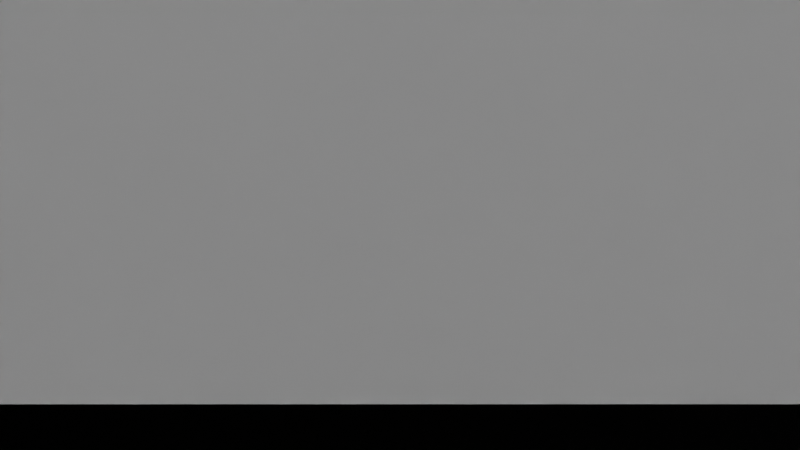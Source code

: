 # Source: game_house.blend  (saved by Blender 4.5.90; exported with 4.5.12 LTS)
import bpy
from mathutils import Matrix  # noqa: F401  (used for matrix-valued properties, if any)

bpy.ops.wm.read_factory_settings(use_empty=True)
scene = bpy.context.scene
scene.name = 'Scene'

# ---- collections
col_collection = bpy.data.collections.new('Collection'); scene.collection.children.link(col_collection)

# ---- world
world_world = bpy.data.worlds.new('World'); scene.world = world_world
world_world.use_nodes = True; world_world.node_tree.nodes.clear()
_N = world_world.node_tree.nodes; _L = world_world.node_tree.links
n0 = _N.new('ShaderNodeOutputWorld'); n0.name = 'World Output'; n0.location = (200, 100)
n1 = _N.new('ShaderNodeBackground'); n1.name = 'Background'; n1.location = (-200, 100)
n1.inputs[0].default_value = (0.05088, 0.05088, 0.05088, 1.0)
_L.new(n1.outputs[0], n0.inputs[0])
n0.is_active_output = True
world_world.color = (0.05088, 0.05088, 0.05088)
world_world.sun_shadow_jitter_overblur = 0.0

# ---- cameras
cam_camera = bpy.data.cameras.new('Camera')
cam_camera.clip_end = 100.0
cam_camera.ortho_scale = 7.314

# ---- lights
light_light = bpy.data.lights.new('Light', 'POINT')
light_light.energy = 1000.0
light_light.shadow_soft_size = 0.1

# ---- meshes
me_cube_001 = bpy.data.meshes.new('Cube.001')
me_cube_001.from_pydata([(0.9445, -0.6776, -0.2638), (0.9445, -0.6776, 0.2638), (0.9445, -0.4275, -0.2638), (0.9445, -0.4275, 0.2638), (0.7211, 0.8194, -0.8951), (0.5803, 0.8194, -0.8951), (-0.9222, -0.8539, -0.839), (-0.9222, 0.8539, -0.839), (0.9222, -0.8539, -0.839), (0.9222, 0.8539, -0.839), (-1.0, -1.0, -1.0), (-1.0, -1.0, 1.0), (-1.0, 1.0, -1.0), (-1.0, 1.0, 1.0), (1.0, -1.0, -1.0), (1.0, -1.0, 1.0), (1.0, 1.0, -1.0), (1.0, 1.0, 1.0), (-0.9222, 0.8539, 1.0), (0.9222, 0.8539, 1.0), (0.9222, -0.8539, 1.0), (-0.9222, -0.7164, 1.0), (-0.9222, -0.8539, 1.0), (-0.2171, 0.6845, -0.839), (-0.2171, 0.6845, -1.0), (0.2262, 0.6845, -0.839), (0.2262, 0.6845, -1.0), (0.2262, 0.2584, -0.839), (0.2262, 0.2584, -1.0), (-0.2171, 0.2584, -0.839), (-0.2171, 0.2584, -1.0), (0.5803, 0.8539, -0.839), (0.5803, 1.0, -0.8951), (0.5803, 1.0, 0.2971), (0.5803, 0.8539, 0.2971), (0.5803, 0.8194, -0.839), (0.7211, 0.8194, -0.839), (0.7211, 1.0, 0.2971), (0.7211, 0.8539, 0.2971), (0.7211, 0.8539, -0.839), (0.7211, 1.0, -0.8951), (0.7211, 1.0, -0.7211), (1.0, -0.4275, -0.2638), (1.0, -0.4275, 0.2638), (1.0, -0.6776, 0.2638), (1.0, -0.6776, -0.2638), (0.5472, -0.8539, -0.2638), (0.5472, -1.0, -0.2638), (0.5472, -0.8539, 0.2638), (0.5472, -1.0, 0.2638), (0.7154, -0.8539, 0.2638), (0.7154, -1.0, 0.2638), (0.7154, -0.8539, -0.2638), (0.7154, -1.0, -0.2638), (0.0414, -1.0, -0.2638), (0.0414, -0.8539, -0.2638), (0.0414, -1.0, 0.2638), (0.0414, -0.8539, 0.2638), (-0.1269, -1.0, 0.2638), (-0.1269, -0.8539, 0.2638), (-0.1269, -1.0, -0.2638), (-0.1269, -0.8539, -0.2421), (-0.1269, -0.8539, -0.2638), (-0.7566, -1.0, -0.3942), (-0.7566, -0.8539, -0.3942), (-0.7566, -1.0, 0.1334), (-0.7566, -0.8539, 0.1334), (-0.5883, -1.0, 0.1334), (-0.5883, -0.8539, 0.1334), (-0.5883, -1.0, -0.3942), (-0.5883, -0.8539, -0.3942)], [], [(0, 2, 3, 1), (2, 42, 43, 3), (2, 0, 45, 42), (5, 35, 36, 4), (4, 36, 39, 38, 37, 41, 40), (6, 7, 18, 21, 22), (7, 31, 34, 38, 39, 9, 19, 18), (9, 8, 20, 19), (8, 6, 61, 62, 55, 46, 52), (7, 29, 23, 25, 9, 39, 36, 35, 31), (10, 11, 13, 12), (12, 32, 40, 41, 16), (16, 17, 43, 42, 45, 14), (14, 15, 51, 53, 47, 10), (12, 16, 28, 26, 24), (17, 19, 20, 22, 21, 11, 15), (11, 21, 18, 19, 17, 13), (28, 27, 25, 26), (26, 25, 23, 24), (24, 23, 29, 30), (24, 30, 28, 16, 14, 10, 12), (30, 29, 27, 28), (9, 25, 27, 29, 7, 6, 8), (33, 34, 31, 35, 5, 32), (16, 41, 37, 33, 32, 12, 13, 17), (32, 5, 4, 40), (34, 33, 37, 38), (14, 45, 44, 43, 17, 15), (45, 0, 1, 44), (44, 1, 3, 43), (10, 47, 49, 56, 54, 60), (47, 46, 48, 49), (53, 52, 46, 47), (50, 48, 22, 20, 8, 52), (52, 53, 51, 50), (50, 51, 49, 48), (60, 62, 61, 59, 58), (60, 58, 67, 69, 63, 10), (54, 55, 62, 60), (46, 55, 57, 59, 61, 70, 68, 66, 22, 48), (55, 54, 56, 57), (57, 56, 58, 59), (63, 64, 66, 65), (10, 63, 65, 67, 58, 56, 49, 51, 15, 11), (69, 70, 64, 63), (70, 69, 67, 68), (68, 67, 65, 66), (22, 66, 64, 70, 61, 6)])
_uv = me_cube_001.uv_layers.new(name='UVMap')
_uv.uv.foreach_set('vector', [0.375, 0.0, 0.375, 0.25, 0.625, 0.25, 0.625, 0.0, 0.375, 0.25, 0.375, 0.4002, 0.625, 0.4002, 0.625, 0.25, 0.125, 0.5, 0.125, 0.75, 0.2752, 0.75, 0.2752, 0.5, 0.375, 0.5, 0.3868, 0.5, 0.3868, 0.75, 0.375, 0.75, 0.375, 0.75, 0.3868, 0.75, 0.3868, 0.7898, 0.625, 0.7898, 0.625, 0.9586, 0.4115, 0.9586, 0.375, 0.9586, 0.375, 0.0, 0.375, 0.25, 0.6049, 0.25, 0.6049, 0.02013, 0.6049, 0.0, 0.375, 0.25, 0.375, 0.4537, 0.517, 0.4537, 0.517, 0.4727, 0.375, 0.4727, 0.375, 0.5, 0.6049, 0.5, 0.6049, 0.25, 0.375, 0.5, 0.375, 0.75, 0.6049, 0.75, 0.6049, 0.5, 0.375, 0.75, 0.375, 1.0, 0.4496, 0.8922, 0.4469, 0.8922, 0.4469, 0.8694, 0.4469, 0.8008, 0.4469, 0.778, 0.125, 0.5, 0.2206, 0.5872, 0.2206, 0.5248, 0.2807, 0.5248, 0.375, 0.5, 0.3477, 0.5, 0.3477, 0.505, 0.3287, 0.505, 0.3287, 0.5, 0.375, 0.0, 0.625, 0.0, 0.625, 0.25, 0.375, 0.25, 0.375, 0.25, 0.3881, 0.4475, 0.3881, 0.4651, 0.4099, 0.4651, 0.375, 0.5, 0.375, 0.5, 0.625, 0.5, 0.533, 0.6784, 0.467, 0.6784, 0.467, 0.7097, 0.375, 0.75, 0.375, 0.75, 0.625, 0.75, 0.533, 0.7856, 0.467, 0.7856, 0.467, 0.8066, 0.375, 1.0, 0.125, 0.5, 0.375, 0.5, 0.2783, 0.5927, 0.2783, 0.5394, 0.2229, 0.5394, 0.625, 0.5, 0.6347, 0.5183, 0.6347, 0.7317, 0.8653, 0.7317, 0.8653, 0.7145, 0.875, 0.75, 0.625, 0.75, 0.875, 0.75, 0.8653, 0.7145, 0.8653, 0.5183, 0.6347, 0.5183, 0.625, 0.5, 0.875, 0.5, 0.492, 0.75, 0.5253, 0.75, 0.5253, 0.5, 0.492, 0.5, 0.492, 0.5, 0.5253, 0.5, 0.5253, 0.25, 0.492, 0.25, 0.492, 0.25, 0.5253, 0.25, 0.5253, 0.0, 0.492, 0.0, 0.2229, 0.5394, 0.2229, 0.5927, 0.2783, 0.5927, 0.375, 0.5, 0.375, 0.75, 0.125, 0.75, 0.125, 0.5, 0.492, 1.0, 0.5253, 1.0, 0.5253, 0.75, 0.492, 0.75, 0.375, 0.5, 0.2807, 0.5248, 0.2807, 0.5872, 0.2206, 0.5872, 0.125, 0.5, 0.125, 0.75, 0.375, 0.75, 0.625, 0.2914, 0.625, 0.4602, 0.3868, 0.4602, 0.3868, 0.5, 0.375, 0.5, 0.375, 0.2914, 0.375, 0.5, 0.4099, 0.4651, 0.5371, 0.4651, 0.5371, 0.4475, 0.3881, 0.4475, 0.375, 0.25, 0.625, 0.25, 0.625, 0.5, 0.1664, 0.5, 0.375, 0.5, 0.375, 0.75, 0.1664, 0.75, 0.6648, 0.5, 0.8336, 0.5, 0.8336, 0.75, 0.6648, 0.75, 0.375, 0.75, 0.467, 0.7097, 0.533, 0.7097, 0.533, 0.6784, 0.625, 0.5, 0.625, 0.75, 0.375, 0.8498, 0.375, 1.0, 0.625, 1.0, 0.625, 0.8498, 0.7248, 0.75, 0.875, 0.75, 0.875, 0.5, 0.7248, 0.5, 0.375, 1.0, 0.467, 0.8066, 0.533, 0.8066, 0.533, 0.8698, 0.467, 0.8698, 0.467, 0.8909, 0.375, 0.332, 0.375, 0.4731, 0.625, 0.4731, 0.625, 0.332, 0.207, 0.75, 0.3481, 0.75, 0.3481, 0.5, 0.207, 0.5, 0.5128, 0.778, 0.5128, 0.8008, 0.6049, 1.0, 0.6049, 0.75, 0.375, 0.75, 0.4469, 0.778, 0.375, 0.7769, 0.375, 0.918, 0.625, 0.918, 0.625, 0.7769, 0.6519, 0.75, 0.793, 0.75, 0.793, 0.5, 0.6519, 0.5, 0.375, 0.3217, 0.375, 0.3802, 0.3853, 0.3802, 0.625, 0.3802, 0.625, 0.3217, 0.467, 0.8909, 0.533, 0.8909, 0.5167, 0.9485, 0.4507, 0.9485, 0.4507, 0.9696, 0.375, 1.0, 0.1967, 0.75, 0.2552, 0.75, 0.2552, 0.5, 0.1967, 0.5, 0.4469, 0.8008, 0.4469, 0.8694, 0.5128, 0.8694, 0.5128, 0.8922, 0.4496, 0.8922, 0.4306, 0.9547, 0.4965, 0.9547, 0.4965, 0.9776, 0.6049, 1.0, 0.5128, 0.8008, 0.375, 0.8698, 0.375, 0.9283, 0.625, 0.9283, 0.625, 0.8698, 0.7448, 0.75, 0.8033, 0.75, 0.8033, 0.5, 0.7448, 0.5, 0.375, 0.2605, 0.375, 0.4016, 0.625, 0.4016, 0.625, 0.2605, 0.375, 1.0, 0.4507, 0.9696, 0.5167, 0.9696, 0.5167, 0.9485, 0.533, 0.8909, 0.533, 0.8698, 0.533, 0.8066, 0.533, 0.7856, 0.625, 0.75, 0.625, 1.0, 0.1355, 0.75, 0.2766, 0.75, 0.2766, 0.5, 0.1355, 0.5, 0.375, 0.8484, 0.375, 0.9895, 0.625, 0.9895, 0.625, 0.8484, 0.7234, 0.75, 0.8645, 0.75, 0.8645, 0.5, 0.7234, 0.5, 0.6049, 1.0, 0.4965, 0.9776, 0.4306, 0.9776, 0.4306, 0.9547, 0.4496, 0.8922, 0.375, 1.0])
me_cube_001.update()
me_cube_004 = bpy.data.meshes.new('Cube.004')
me_cube_004.from_pydata([(-1.0, -1.0, -1.0), (-1.0, -1.0, 1.0), (-1.0, 1.0, -1.0), (-1.0, 1.0, 1.0), (1.0, -1.0, -1.0), (1.0, -1.0, 1.0), (1.0, 1.0, -1.0), (1.0, 1.0, 1.0), (-0.884, 0.8746, 1.0), (-0.884, 0.8746, -1.0), (0.884, 0.8746, 1.0), (0.884, 0.8746, -1.0), (0.884, -0.8746, 1.0), (0.884, -0.8746, -1.0), (-0.884, -0.8746, 1.0), (-0.884, -0.8746, -1.0), (-0.3133, 1.0, -0.9939), (-0.3133, 0.8746, -0.9939), (-0.3133, 1.0, 0.2774), (-0.3133, 0.8746, 0.2774), (0.1528, 1.0, 0.2774), (0.1528, 0.8746, 0.2774), (0.1528, 0.8746, 0.1729), (0.1528, 1.0, -0.9939), (0.1528, 0.8746, -0.9939), (-0.3244, -1.0, -0.4806), (-0.3244, -1.0, -0.3244), (-0.3244, -0.8746, -0.4806), (-0.3244, -1.0, 0.08191), (-0.3244, -0.8746, 0.08191), (0.2327, -1.0, 0.08191), (0.2327, -0.8746, 0.08191), (0.2327, -0.8746, -0.2632), (0.2327, -1.0, -0.4806), (0.2327, -0.8746, -0.4806)], [], [(0, 1, 3, 2), (2, 16, 23, 20, 7, 6), (6, 7, 5, 4), (4, 5, 30, 33, 25, 26, 0), (2, 6, 4, 13, 11, 9), (7, 10, 12, 14, 1, 5), (13, 12, 10, 11), (11, 10, 22, 24, 17, 9), (1, 14, 8, 10, 7, 3), (9, 8, 14, 15), (15, 14, 29, 27, 34, 32, 13), (9, 15, 13, 4, 0, 2), (18, 19, 17, 16), (7, 20, 18, 16, 2, 3), (16, 17, 24, 23), (21, 20, 23, 24, 22), (9, 17, 19, 21, 22, 10, 8), (19, 18, 20, 21), (25, 27, 29, 28, 26), (0, 26, 28, 30, 5, 1), (13, 32, 31, 29, 14, 12), (33, 34, 27, 25), (34, 33, 30, 31, 32), (31, 30, 28, 29)])
_uv = me_cube_004.uv_layers.new(name='UVMap')
_uv.uv.foreach_set('vector', [0.375, 0.0, 0.625, 0.0, 0.625, 0.25, 0.375, 0.25, 0.375, 0.25, 0.3758, 0.3358, 0.3758, 0.3941, 0.5347, 0.3941, 0.625, 0.5, 0.375, 0.5, 0.375, 0.5, 0.625, 0.5, 0.625, 0.75, 0.375, 0.75, 0.375, 0.75, 0.625, 0.75, 0.5102, 0.8459, 0.4399, 0.8459, 0.4399, 0.9156, 0.4594, 0.9156, 0.375, 1.0, 0.125, 0.5, 0.375, 0.5, 0.375, 0.75, 0.3605, 0.7343, 0.3605, 0.5157, 0.1395, 0.5157, 0.625, 0.5, 0.6395, 0.5157, 0.6395, 0.7343, 0.8605, 0.7343, 0.875, 0.75, 0.625, 0.75, 0.4389, 0.75, 0.536, 0.75, 0.536, 0.5, 0.4389, 0.5, 0.4389, 0.5, 0.536, 0.5, 0.4958, 0.3966, 0.4391, 0.3966, 0.4391, 0.3307, 0.4389, 0.25, 0.875, 0.75, 0.8605, 0.7343, 0.8605, 0.5157, 0.6395, 0.5157, 0.625, 0.5, 0.875, 0.5, 0.4389, 0.25, 0.536, 0.25, 0.536, 0.0, 0.4389, 0.0, 0.4389, 1.0, 0.536, 1.0, 0.4914, 0.9209, 0.4641, 0.9209, 0.4641, 0.8421, 0.4747, 0.8421, 0.4389, 0.75, 0.1395, 0.5157, 0.1395, 0.7343, 0.3605, 0.7343, 0.375, 0.75, 0.125, 0.75, 0.125, 0.5, 0.625, 0.3658, 0.625, 0.4521, 0.375, 0.4521, 0.375, 0.3658, 0.625, 0.5, 0.5347, 0.3941, 0.5347, 0.3358, 0.3758, 0.3358, 0.375, 0.25, 0.625, 0.25, 0.2408, 0.5, 0.3271, 0.5, 0.3271, 0.75, 0.2408, 0.75, 0.625, 0.7979, 0.625, 0.8842, 0.375, 0.8842, 0.375, 0.7979, 0.6045, 0.7979, 0.4389, 0.25, 0.4391, 0.3307, 0.5009, 0.3307, 0.5009, 0.3966, 0.4958, 0.3966, 0.536, 0.5, 0.536, 0.25, 0.6729, 0.5, 0.7592, 0.5, 0.7592, 0.75, 0.6729, 0.75, 0.375, 0.2742, 0.375, 0.3314, 0.625, 0.3314, 0.625, 0.2742, 0.4444, 0.2742, 0.375, 1.0, 0.4594, 0.9156, 0.5102, 0.9156, 0.5102, 0.8459, 0.625, 0.75, 0.625, 1.0, 0.4389, 0.75, 0.4747, 0.8421, 0.4914, 0.8421, 0.4914, 0.9209, 0.536, 1.0, 0.536, 0.75, 0.1492, 0.75, 0.2064, 0.75, 0.2064, 0.5, 0.1492, 0.5, 0.375, 0.9186, 0.375, 0.9758, 0.625, 0.9758, 0.625, 0.9186, 0.4716, 0.9186, 0.7936, 0.75, 0.8508, 0.75, 0.8508, 0.5, 0.7936, 0.5])
me_cube_004.update()
me_cube_005 = bpy.data.meshes.new('Cube.005')
me_cube_005.from_pydata([(-1.0, -1.0, -1.0), (-1.0, -1.0, 1.0), (-1.0, 1.0, -1.0), (-1.0, 1.0, 1.0), (1.0, -1.0, -1.0), (1.0, -1.0, 1.0), (1.0, 1.0, -1.0), (1.0, 1.0, 1.0), (-0.884, 0.8746, 1.0), (-0.884, 0.8746, -1.0), (0.884, 0.8746, 1.0), (0.884, 0.8746, -1.0), (0.884, -0.8746, 1.0), (0.884, -0.8746, -1.0), (-0.884, -0.8746, 1.0), (-0.884, -0.8746, -1.0), (-0.2735, 1.0, -0.9939), (-0.2735, 0.8746, -0.9939), (-0.2735, 1.0, 0.2774), (-0.2735, 0.8746, 0.2774), (0.1926, 1.0, 0.2774), (0.1926, 0.8746, 0.2774), (0.1926, 1.0, -0.1926), (0.1926, 1.0, -0.9939), (0.1926, 0.8746, -0.9939), (-0.2324, -1.0, -0.3448), (-0.2324, -0.8746, -0.3448), (-0.2324, -1.0, 0.2177), (-0.2324, -0.8746, 0.2177), (0.3247, -1.0, 0.2177), (0.3247, -0.8746, 0.2177), (0.3247, -1.0, -0.3448), (0.3247, -0.8746, -0.3448)], [], [(0, 1, 3, 2), (2, 16, 23, 22, 6), (6, 7, 5, 4), (4, 5, 29, 31, 25, 0), (2, 6, 4, 13, 11, 9), (7, 10, 12, 14, 1, 5), (13, 12, 10, 11), (11, 10, 21, 24, 17, 9), (1, 14, 8, 10, 7, 3), (9, 8, 14, 15), (15, 14, 28, 26, 32, 13), (9, 15, 13, 4, 0, 2), (18, 19, 17, 16), (6, 22, 20, 18, 16, 2, 3, 7), (16, 17, 24, 23), (21, 20, 22, 23, 24), (9, 17, 19, 21, 10, 8), (19, 18, 20, 21), (25, 26, 28, 27), (0, 25, 27, 29, 5, 1), (13, 32, 30, 28, 14, 12), (31, 32, 26, 25), (32, 31, 29, 30), (30, 29, 27, 28)])
_uv = me_cube_005.uv_layers.new(name='UVMap')
_uv.uv.foreach_set('vector', [0.375, 0.0, 0.625, 0.0, 0.625, 0.25, 0.375, 0.25, 0.375, 0.25, 0.3758, 0.3408, 0.3758, 0.3991, 0.4759, 0.3991, 0.375, 0.5, 0.375, 0.5, 0.625, 0.5, 0.625, 0.75, 0.375, 0.75, 0.375, 0.75, 0.625, 0.75, 0.5272, 0.8344, 0.4569, 0.8344, 0.4569, 0.9041, 0.375, 1.0, 0.125, 0.5, 0.375, 0.5, 0.375, 0.75, 0.3605, 0.7343, 0.3605, 0.5157, 0.1395, 0.5157, 0.625, 0.5, 0.6395, 0.5157, 0.6395, 0.7343, 0.8605, 0.7343, 0.875, 0.75, 0.625, 0.75, 0.4389, 0.75, 0.536, 0.75, 0.536, 0.5, 0.4389, 0.5, 0.4389, 0.5, 0.536, 0.5, 0.5009, 0.4022, 0.4391, 0.4022, 0.4391, 0.3363, 0.4389, 0.25, 0.875, 0.75, 0.8605, 0.7343, 0.8605, 0.5157, 0.6395, 0.5157, 0.625, 0.5, 0.875, 0.5, 0.4389, 0.25, 0.536, 0.25, 0.536, 0.0, 0.4389, 0.0, 0.4389, 1.0, 0.536, 1.0, 0.498, 0.9079, 0.4707, 0.9079, 0.4707, 0.8291, 0.4389, 0.75, 0.1395, 0.5157, 0.1395, 0.7343, 0.3605, 0.7343, 0.375, 0.75, 0.125, 0.75, 0.125, 0.5, 0.625, 0.3658, 0.625, 0.4521, 0.375, 0.4521, 0.375, 0.3658, 0.375, 0.5, 0.4759, 0.3991, 0.5347, 0.3991, 0.5347, 0.3408, 0.3758, 0.3408, 0.375, 0.25, 0.625, 0.25, 0.625, 0.5, 0.2408, 0.5, 0.3271, 0.5, 0.3271, 0.75, 0.2408, 0.75, 0.625, 0.7979, 0.625, 0.8842, 0.5326, 0.8842, 0.375, 0.8842, 0.375, 0.7979, 0.4389, 0.25, 0.4391, 0.3363, 0.5009, 0.3363, 0.5009, 0.4022, 0.536, 0.5, 0.536, 0.25, 0.6729, 0.5, 0.7592, 0.5, 0.7592, 0.75, 0.6729, 0.75, 0.375, 0.3557, 0.375, 0.4129, 0.625, 0.4129, 0.625, 0.3557, 0.375, 1.0, 0.4569, 0.9041, 0.5272, 0.9041, 0.5272, 0.8344, 0.625, 0.75, 0.625, 1.0, 0.4389, 0.75, 0.4707, 0.8291, 0.498, 0.8291, 0.498, 0.9079, 0.536, 1.0, 0.536, 0.75, 0.2307, 0.75, 0.2879, 0.75, 0.2879, 0.5, 0.2307, 0.5, 0.375, 0.8371, 0.375, 0.8943, 0.625, 0.8943, 0.625, 0.8371, 0.7121, 0.75, 0.7693, 0.75, 0.7693, 0.5, 0.7121, 0.5])
me_cube_005.update()
me_cube_006 = bpy.data.meshes.new('Cube.006')
me_cube_006.from_pydata([(-1.0, -1.0, -1.0), (-1.0, -1.0, 1.0), (-1.0, 1.0, -1.0), (-1.0, 1.0, 1.0), (1.0, -1.0, -1.0), (1.0, -1.0, 1.0), (1.0, 1.0, -1.0), (1.0, 1.0, 1.0), (-0.884, 0.8746, 1.0), (-0.884, 0.8746, -1.0), (0.884, 0.8746, 1.0), (0.884, 0.8746, -1.0), (0.884, -0.8746, 1.0), (0.884, -0.8746, -1.0), (-0.884, -0.8746, 1.0), (-0.884, -0.8746, -1.0)], [], [(0, 1, 3, 2), (2, 3, 7, 6), (6, 7, 5, 4), (4, 5, 1, 0), (2, 6, 4, 13, 11, 9), (7, 10, 12, 14, 1, 5), (13, 12, 10, 11), (11, 10, 8, 9), (1, 14, 8, 10, 7, 3), (9, 8, 14, 15), (15, 14, 12, 13), (9, 15, 13, 4, 0, 2)])
_uv = me_cube_006.uv_layers.new(name='UVMap')
_uv.uv.foreach_set('vector', [0.375, 0.0, 0.625, 0.0, 0.625, 0.25, 0.375, 0.25, 0.375, 0.25, 0.625, 0.25, 0.625, 0.5, 0.375, 0.5, 0.375, 0.5, 0.625, 0.5, 0.625, 0.75, 0.375, 0.75, 0.375, 0.75, 0.625, 0.75, 0.625, 1.0, 0.375, 1.0, 0.125, 0.5, 0.375, 0.5, 0.375, 0.75, 0.3605, 0.7343, 0.3605, 0.5157, 0.1395, 0.5157, 0.625, 0.5, 0.6395, 0.5157, 0.6395, 0.7343, 0.8605, 0.7343, 0.875, 0.75, 0.625, 0.75, 0.4389, 0.75, 0.536, 0.75, 0.536, 0.5, 0.4389, 0.5, 0.4389, 0.5, 0.536, 0.5, 0.536, 0.25, 0.4389, 0.25, 0.875, 0.75, 0.8605, 0.7343, 0.8605, 0.5157, 0.6395, 0.5157, 0.625, 0.5, 0.875, 0.5, 0.4389, 0.25, 0.536, 0.25, 0.536, 0.0, 0.4389, 0.0, 0.4389, 1.0, 0.536, 1.0, 0.536, 0.75, 0.4389, 0.75, 0.1395, 0.5157, 0.1395, 0.7343, 0.3605, 0.7343, 0.375, 0.75, 0.125, 0.75, 0.125, 0.5])
me_cube_006.update()
me_cube_007 = bpy.data.meshes.new('Cube.007')
me_cube_007.from_pydata([(-0.9222, -0.8539, -0.839), (-0.9222, 0.8539, -0.839), (0.9222, -0.8539, -0.839), (0.9222, 0.8539, -0.839), (-1.0, -1.0, -1.0), (-1.0, -1.0, 1.0), (-1.0, 1.0, -1.0), (-1.0, 1.0, 1.0), (1.0, -1.0, -1.0), (1.0, -1.0, 1.0), (1.0, 1.0, -1.0), (1.0, 1.0, 1.0), (-0.9222, 0.8539, 1.0), (0.9222, 0.8539, 1.0), (0.9222, -0.8539, 1.0), (-0.9222, -0.7164, 1.0), (-0.9222, -0.8539, 1.0)], [], [(0, 1, 12, 15, 16), (1, 3, 13, 12), (3, 2, 14, 13), (2, 0, 16, 14), (1, 0, 2, 3), (4, 5, 7, 6), (6, 7, 11, 10), (10, 11, 9, 8), (8, 9, 5, 4), (6, 10, 8, 4), (11, 13, 14, 16, 15, 5, 9), (5, 15, 12, 13, 11, 7)])
_uv = me_cube_007.uv_layers.new(name='UVMap')
_uv.uv.foreach_set('vector', [0.375, 0.0, 0.375, 0.25, 0.6049, 0.25, 0.6049, 0.02013, 0.6049, 0.0, 0.375, 0.25, 0.375, 0.5, 0.6049, 0.5, 0.6049, 0.25, 0.375, 0.5, 0.375, 0.75, 0.6049, 0.75, 0.6049, 0.5, 0.375, 0.75, 0.375, 1.0, 0.6049, 1.0, 0.6049, 0.75, 0.125, 0.5, 0.125, 0.75, 0.375, 0.75, 0.375, 0.5, 0.375, 0.0, 0.625, 0.0, 0.625, 0.25, 0.375, 0.25, 0.375, 0.25, 0.625, 0.25, 0.625, 0.5, 0.375, 0.5, 0.375, 0.5, 0.625, 0.5, 0.625, 0.75, 0.375, 0.75, 0.375, 0.75, 0.625, 0.75, 0.625, 1.0, 0.375, 1.0, 0.125, 0.5, 0.375, 0.5, 0.375, 0.75, 0.125, 0.75, 0.625, 0.5, 0.6347, 0.5183, 0.6347, 0.7317, 0.8653, 0.7317, 0.8653, 0.7145, 0.875, 0.75, 0.625, 0.75, 0.875, 0.75, 0.8653, 0.7145, 0.8653, 0.5183, 0.6347, 0.5183, 0.625, 0.5, 0.875, 0.5])
me_cube_007.update()
me_cube_008 = bpy.data.meshes.new('Cube.008')
me_cube_008.from_pydata([(-1.0, -1.0, -1.0), (-1.0, -1.0, 1.0), (-1.0, 1.0, -1.0), (-1.0, 1.0, 1.0), (1.0, -1.0, -1.0), (1.0, -1.0, 1.0), (1.0, 1.0, -1.0), (1.0, 1.0, 1.0)], [], [(0, 1, 3, 2), (2, 3, 7, 6), (6, 7, 5, 4), (4, 5, 1, 0), (2, 6, 4, 0), (7, 3, 1, 5)])
_uv = me_cube_008.uv_layers.new(name='UVMap')
_uv.uv.foreach_set('vector', [0.375, 0.0, 0.625, 0.0, 0.625, 0.25, 0.375, 0.25, 0.375, 0.25, 0.625, 0.25, 0.625, 0.5, 0.375, 0.5, 0.375, 0.5, 0.625, 0.5, 0.625, 0.75, 0.375, 0.75, 0.375, 0.75, 0.625, 0.75, 0.625, 1.0, 0.375, 1.0, 0.125, 0.5, 0.375, 0.5, 0.375, 0.75, 0.125, 0.75, 0.625, 0.5, 0.875, 0.5, 0.875, 0.75, 0.625, 0.75])
me_cube_008.update()

# ---- objects
ob_light = bpy.data.objects.new('Light', light_light)
ob_camera = bpy.data.objects.new('Camera', cam_camera)
ob_cube = bpy.data.objects.new('Cube', me_cube_001)
ob_cube_001 = bpy.data.objects.new('Cube.001', me_cube_004)
ob_cube_002 = bpy.data.objects.new('Cube.002', me_cube_005)
ob_cube_003 = bpy.data.objects.new('Cube.003', me_cube_006)
ob_cube_004 = bpy.data.objects.new('Cube.004', me_cube_007)
ob_cube_005 = bpy.data.objects.new('Cube.005', me_cube_008)

# ---- transforms, parenting, visibility, modifiers, constraints
ob_light.location = (4.076, 1.005, 5.904)
ob_light.rotation_euler = (0.6503, 0.05522, 1.866)
ob_light.lock_rotations_4d = False
ob_light.empty_display_type = 'ARROWS'
ob_light.color = (0.0, 0.0, 0.0, 0.0)
ob_light.lineart.crease_threshold = 0.0
ob_camera.location = (7.359, -6.926, 4.958)
ob_camera.rotation_euler = (1.109, 0.0, 0.8149)
ob_camera.lock_rotations_4d = False
ob_camera.empty_display_type = 'ARROWS'
ob_camera.color = (0.0, 0.0, 0.0, 0.0)
ob_camera.display_type = 'WIRE'
ob_camera.lineart.crease_threshold = 0.0
ob_cube.location = (0.0, 3.835, 0.0)
ob_cube.scale = (21.63, 14.55, 5.437)
ob_cube_001.location = (-14.23, -3.642, 0.3077)
ob_cube_001.scale = (6.533, 6.869, 5.099)
ob_cube_002.location = (-1.186, -3.642, 0.3077)
ob_cube_002.scale = (6.533, 6.869, 5.099)
ob_cube_003.location = (-14.01, 12.49, 0.3077)
ob_cube_003.scale = (6.533, 4.932, 5.099)
ob_cube_004.location = (0.0, 3.835, -10.77)
ob_cube_004.scale = (21.63, 14.55, 5.437)
ob_cube_005.location = (0.0, 3.908, 5.899)
ob_cube_005.scale = (22.9, 15.55, 1.0)

# ---- collection membership
col_collection.objects.link(ob_light)
col_collection.objects.link(ob_camera)
col_collection.objects.link(ob_cube)
col_collection.objects.link(ob_cube_001)
col_collection.objects.link(ob_cube_002)
col_collection.objects.link(ob_cube_003)
col_collection.objects.link(ob_cube_004)
col_collection.objects.link(ob_cube_005)

# ---- scene / render settings (as saved in the file)
scene.camera = ob_camera
scene.frame_start = 1; scene.frame_end = 250; scene.frame_set(1)
scene.render.engine = 'BLENDER_EEVEE_NEXT'
bpy.context.view_layer.update()
